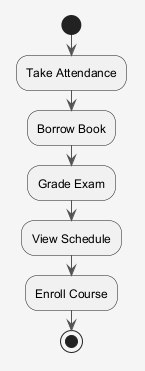

The diagram above was rendered by PlantUML. Its source (embedded in the PNG):
@startuml
skinparam shadowing false
skinparam backgroundColor #F5F5F5
skinparam ArrowColor #555555
start
:Take Attendance;
:Borrow Book;
:Grade Exam;
:View Schedule;
:Enroll Course;
stop
@enduml